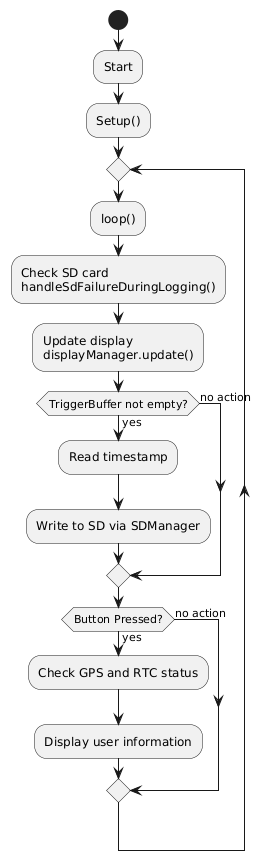

The diagram above was rendered by PlantUML. Its source (embedded in the PNG):
@startuml
start
:Start;
:Setup();

repeat
  :loop();
  :Check SD card 
  handleSdFailureDuringLogging();
  :Update display
  displayManager.update();

if (TriggerBuffer not empty?) then (yes)
  :Read timestamp;
  :Write to SD via SDManager;
  else (no action)
endif

  if (Button Pressed?) then (yes)
    :Check GPS and RTC status;
    :Display user information;
    else (no action)
  endif
  
repeat while
@enduml